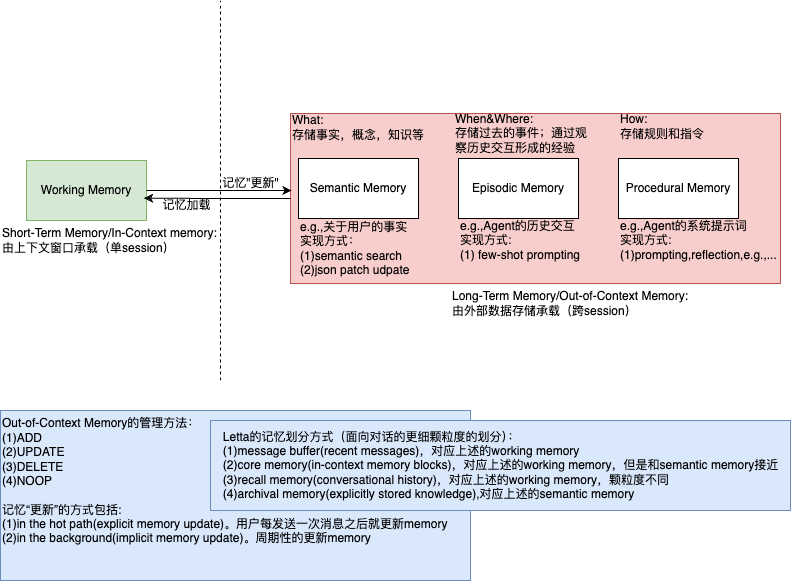

The diagram above was exported from draw.io. Its source (the exported page's mxGraphModel, read from the mxfile embedded in the PNG):
<mxGraphModel dx="823" dy="501" grid="1" gridSize="10" guides="1" tooltips="1" connect="1" arrows="1" fold="1" page="1" pageScale="1" pageWidth="827" pageHeight="1169" math="0" shadow="0">
  <root>
    <mxCell id="0" />
    <mxCell id="1" parent="0" />
    <mxCell id="xX-GrPEdVKkE1Df2eCzh-27" value="" style="rounded=0;whiteSpace=wrap;html=1;fillColor=#f8cecc;strokeColor=#b85450;" vertex="1" parent="1">
      <mxGeometry x="310" y="113" width="490" height="170" as="geometry" />
    </mxCell>
    <mxCell id="xX-GrPEdVKkE1Df2eCzh-1" value="Working Memory" style="rounded=0;whiteSpace=wrap;html=1;fillColor=#d5e8d4;strokeColor=#82b366;" vertex="1" parent="1">
      <mxGeometry x="46" y="160" width="120" height="60" as="geometry" />
    </mxCell>
    <mxCell id="xX-GrPEdVKkE1Df2eCzh-2" value="Semantic Memory" style="rounded=0;whiteSpace=wrap;html=1;" vertex="1" parent="1">
      <mxGeometry x="318" y="158" width="120" height="60" as="geometry" />
    </mxCell>
    <mxCell id="xX-GrPEdVKkE1Df2eCzh-3" value="Episodic Memory" style="rounded=0;whiteSpace=wrap;html=1;" vertex="1" parent="1">
      <mxGeometry x="478" y="158" width="120" height="60" as="geometry" />
    </mxCell>
    <mxCell id="xX-GrPEdVKkE1Df2eCzh-4" value="Procedural Memory" style="rounded=0;whiteSpace=wrap;html=1;" vertex="1" parent="1">
      <mxGeometry x="638" y="158" width="120" height="60" as="geometry" />
    </mxCell>
    <mxCell id="xX-GrPEdVKkE1Df2eCzh-10" value="What:&lt;div&gt;存储事实，概念，知识等&lt;/div&gt;" style="text;html=1;align=left;verticalAlign=middle;whiteSpace=wrap;rounded=0;" vertex="1" parent="1">
      <mxGeometry x="310" y="112" width="140" height="30" as="geometry" />
    </mxCell>
    <mxCell id="xX-GrPEdVKkE1Df2eCzh-11" value="When&amp;amp;Where:&lt;div&gt;存储过去的事件；通过观察历史交互形成的经验&lt;/div&gt;" style="text;html=1;align=left;verticalAlign=middle;whiteSpace=wrap;rounded=0;" vertex="1" parent="1">
      <mxGeometry x="473" y="118" width="140" height="30" as="geometry" />
    </mxCell>
    <mxCell id="xX-GrPEdVKkE1Df2eCzh-12" value="How:&lt;div&gt;存储规则和指令&lt;/div&gt;" style="text;html=1;align=left;verticalAlign=middle;whiteSpace=wrap;rounded=0;" vertex="1" parent="1">
      <mxGeometry x="638" y="111" width="140" height="30" as="geometry" />
    </mxCell>
    <mxCell id="xX-GrPEdVKkE1Df2eCzh-13" value="" style="endArrow=none;dashed=1;html=1;rounded=0;" edge="1" parent="1">
      <mxGeometry width="50" height="50" relative="1" as="geometry">
        <mxPoint x="240" y="380" as="sourcePoint" />
        <mxPoint x="240" as="targetPoint" />
      </mxGeometry>
    </mxCell>
    <mxCell id="xX-GrPEdVKkE1Df2eCzh-14" value="Long-Term Memory/Out-of-Context Memory:&lt;br&gt;由外部数据存储承载（跨session）" style="text;html=1;align=left;verticalAlign=middle;resizable=0;points=[];autosize=1;strokeColor=none;fillColor=none;" vertex="1" parent="1">
      <mxGeometry x="470" y="283" width="260" height="40" as="geometry" />
    </mxCell>
    <mxCell id="xX-GrPEdVKkE1Df2eCzh-15" value="Short-Term Memory/In-Context memory:&lt;br&gt;由上下文窗口承载（单session）" style="text;html=1;align=left;verticalAlign=middle;resizable=0;points=[];autosize=1;strokeColor=none;fillColor=none;" vertex="1" parent="1">
      <mxGeometry x="20" y="220" width="240" height="40" as="geometry" />
    </mxCell>
    <mxCell id="xX-GrPEdVKkE1Df2eCzh-21" value="e.g.,关于用户的事实&lt;div&gt;实现方式：&lt;br&gt;(1)semantic search&lt;br&gt;(2)json patch udpate&lt;/div&gt;" style="text;html=1;align=left;verticalAlign=middle;resizable=0;points=[];autosize=1;strokeColor=none;fillColor=none;" vertex="1" parent="1">
      <mxGeometry x="318" y="213" width="130" height="70" as="geometry" />
    </mxCell>
    <mxCell id="xX-GrPEdVKkE1Df2eCzh-22" value="e.g.,Agent的历史交互&lt;div&gt;实现方式:&lt;/div&gt;&lt;div&gt;(1) few-shot prompting&lt;/div&gt;" style="text;html=1;align=left;verticalAlign=middle;resizable=0;points=[];autosize=1;strokeColor=none;fillColor=none;" vertex="1" parent="1">
      <mxGeometry x="478" y="210" width="140" height="60" as="geometry" />
    </mxCell>
    <mxCell id="xX-GrPEdVKkE1Df2eCzh-23" value="e.g.,Agent的系统提示词&lt;div&gt;实现方式:&lt;/div&gt;&lt;div&gt;(1)prompting,reflection,e.g.,...&lt;/div&gt;" style="text;html=1;align=left;verticalAlign=middle;resizable=0;points=[];autosize=1;strokeColor=none;fillColor=none;" vertex="1" parent="1">
      <mxGeometry x="638" y="210" width="180" height="60" as="geometry" />
    </mxCell>
    <mxCell id="xX-GrPEdVKkE1Df2eCzh-24" value="&lt;div&gt;Out-of-Context Memory的管理方法：&lt;/div&gt;&lt;div&gt;(1)ADD&lt;/div&gt;&lt;div&gt;(2)UPDATE&lt;/div&gt;&lt;div&gt;(3)DELETE&lt;/div&gt;&lt;div&gt;(4)NOOP&lt;/div&gt;&lt;div&gt;&lt;br&gt;&lt;/div&gt;记忆“更新”的方式包括:&lt;div&gt;(1)in the hot path(explicit memory update&lt;span style=&quot;background-color: initial;&quot;&gt;)。用户每发送一次消息之后就更新memory&lt;/span&gt;&lt;/div&gt;&lt;div&gt;(2)in the background(implicit memory update)。周期性的更新memory&lt;/div&gt;&lt;div&gt;&lt;br&gt;&lt;br&gt;&lt;/div&gt;" style="text;html=1;align=left;verticalAlign=middle;resizable=0;points=[];autosize=1;strokeColor=#6c8ebf;fillColor=#dae8fc;" vertex="1" parent="1">
      <mxGeometry x="20" y="410" width="470" height="170" as="geometry" />
    </mxCell>
    <mxCell id="xX-GrPEdVKkE1Df2eCzh-28" style="edgeStyle=orthogonalEdgeStyle;rounded=0;orthogonalLoop=1;jettySize=auto;html=1;entryX=0.002;entryY=0.453;entryDx=0;entryDy=0;entryPerimeter=0;" edge="1" parent="1" source="xX-GrPEdVKkE1Df2eCzh-1" target="xX-GrPEdVKkE1Df2eCzh-27">
      <mxGeometry relative="1" as="geometry" />
    </mxCell>
    <mxCell id="xX-GrPEdVKkE1Df2eCzh-30" style="edgeStyle=orthogonalEdgeStyle;rounded=0;orthogonalLoop=1;jettySize=auto;html=1;entryX=0.98;entryY=0.627;entryDx=0;entryDy=0;entryPerimeter=0;" edge="1" parent="1" source="xX-GrPEdVKkE1Df2eCzh-27" target="xX-GrPEdVKkE1Df2eCzh-1">
      <mxGeometry relative="1" as="geometry" />
    </mxCell>
    <mxCell id="xX-GrPEdVKkE1Df2eCzh-31" value="记忆&quot;更新&quot;" style="text;html=1;align=center;verticalAlign=middle;resizable=0;points=[];autosize=1;strokeColor=none;fillColor=none;" vertex="1" parent="1">
      <mxGeometry x="230" y="168" width="80" height="30" as="geometry" />
    </mxCell>
    <mxCell id="xX-GrPEdVKkE1Df2eCzh-32" value="记忆加载" style="text;html=1;align=center;verticalAlign=middle;resizable=0;points=[];autosize=1;strokeColor=none;fillColor=none;" vertex="1" parent="1">
      <mxGeometry x="171" y="190" width="70" height="30" as="geometry" />
    </mxCell>
    <mxCell id="xX-GrPEdVKkE1Df2eCzh-33" value="&lt;div style=&quot;text-align: left;&quot;&gt;Letta的记忆划分方式（面向对话的更细颗粒度的划分）：&lt;/div&gt;&lt;div style=&quot;text-align: left;&quot;&gt;(1)message buffer(recent messages)，对应上述的working memory&lt;br&gt;(2)core memory(in-context memory blocks)，对应上述的working memory，但是和semantic memory接近&lt;/div&gt;&lt;div style=&quot;text-align: left;&quot;&gt;(3)recall memory(conversational history)，对应上述的working memory，颗粒度不同&lt;/div&gt;&lt;div style=&quot;text-align: left;&quot;&gt;(4)archival memory(explicitly stored knowledge),对应上述的semantic memory&lt;/div&gt;" style="text;html=1;align=center;verticalAlign=middle;resizable=0;points=[];autosize=1;strokeColor=#6c8ebf;fillColor=#dae8fc;" vertex="1" parent="1">
      <mxGeometry x="230" y="420" width="580" height="90" as="geometry" />
    </mxCell>
  </root>
</mxGraphModel>